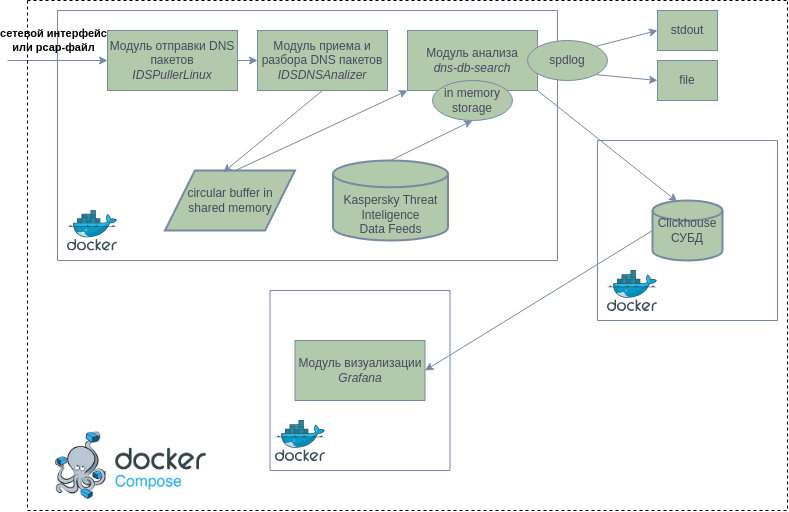

The diagram above was exported from draw.io. Its source (the exported page's mxGraphModel, read from the mxfile embedded in the PNG):
<mxGraphModel dx="989" dy="393" grid="1" gridSize="10" guides="1" tooltips="1" connect="1" arrows="1" fold="1" page="1" pageScale="1" pageWidth="827" pageHeight="1169" math="0" shadow="0">
  <root>
    <mxCell id="0" />
    <mxCell id="1" parent="0" />
    <mxCell id="EVZMrZH57IziyB0BVZsf-10" value="circular buffer in &lt;br&gt;shared memory" style="shape=parallelogram;html=1;strokeWidth=2;perimeter=parallelogramPerimeter;whiteSpace=wrap;rounded=0;arcSize=12;size=0.23;labelBackgroundColor=none;fillColor=#B2C9AB;strokeColor=#788AA3;fontColor=#46495D;" parent="1" vertex="1">
      <mxGeometry x="187.5" y="260" width="130" height="60" as="geometry" />
    </mxCell>
    <mxCell id="EVZMrZH57IziyB0BVZsf-13" value="" style="endArrow=classic;html=1;rounded=0;exitX=0.5;exitY=1;exitDx=0;exitDy=0;entryX=0.448;entryY=0.03;entryDx=0;entryDy=0;entryPerimeter=0;labelBackgroundColor=none;fontColor=default;strokeColor=#788AA3;" parent="1" source="EVZMrZH57IziyB0BVZsf-2" target="EVZMrZH57IziyB0BVZsf-10" edge="1">
      <mxGeometry width="50" height="50" relative="1" as="geometry">
        <mxPoint x="340" y="260" as="sourcePoint" />
        <mxPoint x="390" y="210" as="targetPoint" />
      </mxGeometry>
    </mxCell>
    <mxCell id="EVZMrZH57IziyB0BVZsf-14" value="" style="endArrow=classic;html=1;rounded=0;exitX=0.546;exitY=-0.004;exitDx=0;exitDy=0;exitPerimeter=0;entryX=0;entryY=1;entryDx=0;entryDy=0;labelBackgroundColor=none;fontColor=default;strokeColor=#788AA3;" parent="1" source="EVZMrZH57IziyB0BVZsf-10" target="EVZMrZH57IziyB0BVZsf-3" edge="1">
      <mxGeometry width="50" height="50" relative="1" as="geometry">
        <mxPoint x="340" y="260" as="sourcePoint" />
        <mxPoint x="390" y="210" as="targetPoint" />
      </mxGeometry>
    </mxCell>
    <mxCell id="EVZMrZH57IziyB0BVZsf-15" value="&lt;br&gt;&lt;br&gt;Kaspersky Threat Inteligence&lt;br&gt;Data Feeds" style="strokeWidth=2;html=1;shape=mxgraph.flowchart.database;whiteSpace=wrap;labelBackgroundColor=none;fillColor=#B2C9AB;strokeColor=#788AA3;fontColor=#46495D;rounded=0;" parent="1" vertex="1">
      <mxGeometry x="355.5" y="250" width="115" height="80" as="geometry" />
    </mxCell>
    <mxCell id="EVZMrZH57IziyB0BVZsf-16" value="" style="endArrow=classic;html=1;rounded=0;exitX=0.5;exitY=0;exitDx=0;exitDy=0;exitPerimeter=0;entryX=0.5;entryY=1;entryDx=0;entryDy=0;labelBackgroundColor=none;fontColor=default;strokeColor=#788AA3;" parent="1" source="EVZMrZH57IziyB0BVZsf-15" target="EVZMrZH57IziyB0BVZsf-4" edge="1">
      <mxGeometry width="50" height="50" relative="1" as="geometry">
        <mxPoint x="340" y="260" as="sourcePoint" />
        <mxPoint x="390" y="210" as="targetPoint" />
      </mxGeometry>
    </mxCell>
    <mxCell id="EVZMrZH57IziyB0BVZsf-17" value="" style="endArrow=classic;html=1;rounded=0;exitX=1;exitY=1;exitDx=0;exitDy=0;entryX=0.354;entryY=0.019;entryDx=0;entryDy=0;entryPerimeter=0;labelBackgroundColor=none;fontColor=default;strokeColor=#788AA3;" parent="1" source="EVZMrZH57IziyB0BVZsf-3" target="EVZMrZH57IziyB0BVZsf-9" edge="1">
      <mxGeometry width="50" height="50" relative="1" as="geometry">
        <mxPoint x="340" y="260" as="sourcePoint" />
        <mxPoint x="390" y="210" as="targetPoint" />
      </mxGeometry>
    </mxCell>
    <mxCell id="EVZMrZH57IziyB0BVZsf-18" value="Модуль визуализации&lt;br&gt;&lt;i&gt;Grafana&lt;/i&gt;" style="rounded=0;whiteSpace=wrap;html=1;fontStyle=0;labelBackgroundColor=none;fillColor=#B2C9AB;strokeColor=#788AA3;fontColor=#46495D;" parent="1" vertex="1">
      <mxGeometry x="317.5" y="430" width="130" height="60" as="geometry" />
    </mxCell>
    <mxCell id="EVZMrZH57IziyB0BVZsf-19" value="" style="endArrow=classic;html=1;rounded=0;exitX=0;exitY=0.5;exitDx=0;exitDy=0;exitPerimeter=0;entryX=1;entryY=0.5;entryDx=0;entryDy=0;labelBackgroundColor=none;fontColor=default;strokeColor=#788AA3;" parent="1" source="EVZMrZH57IziyB0BVZsf-9" target="EVZMrZH57IziyB0BVZsf-18" edge="1">
      <mxGeometry width="50" height="50" relative="1" as="geometry">
        <mxPoint x="340" y="260" as="sourcePoint" />
        <mxPoint x="390" y="210" as="targetPoint" />
      </mxGeometry>
    </mxCell>
    <mxCell id="EVZMrZH57IziyB0BVZsf-20" value="" style="swimlane;startSize=0;labelBackgroundColor=none;fillColor=#B2C9AB;strokeColor=#788AA3;fontColor=#46495D;rounded=0;" parent="1" vertex="1">
      <mxGeometry x="80" y="100" width="500" height="250" as="geometry" />
    </mxCell>
    <mxCell id="EVZMrZH57IziyB0BVZsf-23" value="" style="image;sketch=0;aspect=fixed;html=1;points=[];align=center;fontSize=12;image=img/lib/mscae/Docker.svg;labelBackgroundColor=none;fillColor=#B2C9AB;strokeColor=#788AA3;fontColor=#46495D;rounded=0;" parent="EVZMrZH57IziyB0BVZsf-20" vertex="1">
      <mxGeometry x="10" y="199.5" width="50" height="41" as="geometry" />
    </mxCell>
    <mxCell id="EVZMrZH57IziyB0BVZsf-21" value="" style="swimlane;startSize=0;labelBackgroundColor=none;fillColor=#B2C9AB;strokeColor=#788AA3;fontColor=#46495D;rounded=0;" parent="1" vertex="1">
      <mxGeometry x="620" y="230" width="180" height="180" as="geometry" />
    </mxCell>
    <mxCell id="EVZMrZH57IziyB0BVZsf-25" value="" style="image;sketch=0;aspect=fixed;html=1;points=[];align=center;fontSize=12;image=img/lib/mscae/Docker.svg;labelBackgroundColor=none;fillColor=#B2C9AB;strokeColor=#788AA3;fontColor=#46495D;rounded=0;" parent="EVZMrZH57IziyB0BVZsf-21" vertex="1">
      <mxGeometry x="10" y="130" width="50" height="41" as="geometry" />
    </mxCell>
    <mxCell id="EVZMrZH57IziyB0BVZsf-9" value="Clickhouse&lt;br&gt;СУБД" style="strokeWidth=2;html=1;shape=mxgraph.flowchart.database;whiteSpace=wrap;labelBackgroundColor=none;fillColor=#B2C9AB;strokeColor=#788AA3;fontColor=#46495D;rounded=0;" parent="EVZMrZH57IziyB0BVZsf-21" vertex="1">
      <mxGeometry x="55" y="60" width="70" height="60" as="geometry" />
    </mxCell>
    <mxCell id="EVZMrZH57IziyB0BVZsf-22" value="" style="swimlane;startSize=0;labelBackgroundColor=none;fillColor=#B2C9AB;strokeColor=#788AA3;fontColor=#46495D;rounded=0;" parent="1" vertex="1">
      <mxGeometry x="292.5" y="380" width="180" height="180" as="geometry" />
    </mxCell>
    <mxCell id="EVZMrZH57IziyB0BVZsf-24" value="" style="image;sketch=0;aspect=fixed;html=1;points=[];align=center;fontSize=12;image=img/lib/mscae/Docker.svg;labelBackgroundColor=none;fillColor=#B2C9AB;strokeColor=#788AA3;fontColor=#46495D;rounded=0;" parent="EVZMrZH57IziyB0BVZsf-22" vertex="1">
      <mxGeometry x="5.5" y="130" width="50" height="41" as="geometry" />
    </mxCell>
    <mxCell id="82ErQHq7nUao3Rr2qQKm-3" value="&lt;b&gt;сетевой интерфейс &lt;br&gt;или pcap-файл&lt;/b&gt;" style="endArrow=classic;html=1;rounded=0;labelBackgroundColor=none;strokeColor=#788AA3;fontColor=default;entryX=0;entryY=0.5;entryDx=0;entryDy=0;" edge="1" parent="1" target="EVZMrZH57IziyB0BVZsf-1">
      <mxGeometry x="-0.0909" y="20" width="50" height="50" relative="1" as="geometry">
        <mxPoint x="30" y="150" as="sourcePoint" />
        <mxPoint x="100" y="150" as="targetPoint" />
        <mxPoint as="offset" />
      </mxGeometry>
    </mxCell>
    <mxCell id="82ErQHq7nUao3Rr2qQKm-5" value="" style="endArrow=classic;html=1;rounded=0;exitX=1;exitY=0;exitDx=0;exitDy=0;labelBackgroundColor=none;fontColor=default;strokeColor=#788AA3;" edge="1" parent="1" source="82ErQHq7nUao3Rr2qQKm-4">
      <mxGeometry width="50" height="50" relative="1" as="geometry">
        <mxPoint x="620" y="120" as="sourcePoint" />
        <mxPoint x="680" y="120" as="targetPoint" />
        <Array as="points" />
      </mxGeometry>
    </mxCell>
    <mxCell id="82ErQHq7nUao3Rr2qQKm-7" value="" style="endArrow=classic;html=1;rounded=0;exitX=1;exitY=1;exitDx=0;exitDy=0;labelBackgroundColor=none;fontColor=default;strokeColor=#788AA3;" edge="1" parent="1" source="82ErQHq7nUao3Rr2qQKm-4">
      <mxGeometry width="50" height="50" relative="1" as="geometry">
        <mxPoint x="630" y="170" as="sourcePoint" />
        <mxPoint x="680" y="170" as="targetPoint" />
        <Array as="points" />
      </mxGeometry>
    </mxCell>
    <mxCell id="82ErQHq7nUao3Rr2qQKm-8" value="stdout" style="rounded=0;whiteSpace=wrap;html=1;strokeColor=#788AA3;fontColor=#46495D;fillColor=#B2C9AB;" vertex="1" parent="1">
      <mxGeometry x="680" y="100" width="60" height="40" as="geometry" />
    </mxCell>
    <mxCell id="82ErQHq7nUao3Rr2qQKm-9" value="file" style="rounded=0;whiteSpace=wrap;html=1;strokeColor=#788AA3;fontColor=#46495D;fillColor=#B2C9AB;" vertex="1" parent="1">
      <mxGeometry x="680" y="150" width="60" height="40" as="geometry" />
    </mxCell>
    <mxCell id="82ErQHq7nUao3Rr2qQKm-20" value="" style="swimlane;startSize=0;labelBackgroundColor=none;fillColor=#B2C9AB;strokeColor=#000000;fontColor=#46495D;rounded=0;dashed=1;" vertex="1" parent="1">
      <mxGeometry x="50" y="90" width="760" height="510" as="geometry" />
    </mxCell>
    <mxCell id="EVZMrZH57IziyB0BVZsf-1" value="Модуль отправки DNS пакетов&lt;br&gt;&lt;i&gt;IDSPullerLinux&lt;/i&gt;" style="rounded=0;whiteSpace=wrap;html=1;labelBackgroundColor=none;fillColor=#B2C9AB;strokeColor=#788AA3;fontColor=#46495D;" parent="82ErQHq7nUao3Rr2qQKm-20" vertex="1">
      <mxGeometry x="80" y="30" width="130" height="60" as="geometry" />
    </mxCell>
    <mxCell id="EVZMrZH57IziyB0BVZsf-2" value="Модуль приема и разбора DNS пакетов&lt;br&gt;&lt;i&gt;IDSDNSAnalizer&lt;/i&gt;" style="rounded=0;whiteSpace=wrap;html=1;fontStyle=0;labelBackgroundColor=none;fillColor=#B2C9AB;strokeColor=#788AA3;fontColor=#46495D;" parent="82ErQHq7nUao3Rr2qQKm-20" vertex="1">
      <mxGeometry x="230" y="30" width="130" height="60" as="geometry" />
    </mxCell>
    <mxCell id="EVZMrZH57IziyB0BVZsf-5" value="" style="endArrow=classic;html=1;rounded=0;exitX=1;exitY=0.5;exitDx=0;exitDy=0;entryX=0;entryY=0.5;entryDx=0;entryDy=0;labelBackgroundColor=none;fontColor=default;strokeColor=#788AA3;" parent="82ErQHq7nUao3Rr2qQKm-20" source="EVZMrZH57IziyB0BVZsf-1" target="EVZMrZH57IziyB0BVZsf-2" edge="1">
      <mxGeometry width="50" height="50" relative="1" as="geometry">
        <mxPoint x="320" y="170" as="sourcePoint" />
        <mxPoint x="370" y="120" as="targetPoint" />
        <Array as="points" />
      </mxGeometry>
    </mxCell>
    <mxCell id="EVZMrZH57IziyB0BVZsf-3" value="Модуль анализа&lt;br&gt;&lt;i&gt;dns-db-search&lt;/i&gt;" style="rounded=0;whiteSpace=wrap;html=1;fontStyle=0;labelBackgroundColor=none;fillColor=#B2C9AB;strokeColor=#788AA3;fontColor=#46495D;" parent="82ErQHq7nUao3Rr2qQKm-20" vertex="1">
      <mxGeometry x="380" y="30" width="130" height="60" as="geometry" />
    </mxCell>
    <mxCell id="EVZMrZH57IziyB0BVZsf-4" value="in memory&lt;br&gt;storage" style="ellipse;whiteSpace=wrap;html=1;labelBackgroundColor=none;fillColor=#B2C9AB;strokeColor=#788AA3;fontColor=#46495D;rounded=0;" parent="82ErQHq7nUao3Rr2qQKm-20" vertex="1">
      <mxGeometry x="405" y="80" width="80" height="40" as="geometry" />
    </mxCell>
    <mxCell id="82ErQHq7nUao3Rr2qQKm-4" value="spdlog" style="ellipse;whiteSpace=wrap;html=1;labelBackgroundColor=none;fillColor=#B2C9AB;strokeColor=#788AA3;fontColor=#46495D;rounded=0;" vertex="1" parent="82ErQHq7nUao3Rr2qQKm-20">
      <mxGeometry x="500" y="40" width="80" height="40" as="geometry" />
    </mxCell>
    <mxCell id="82ErQHq7nUao3Rr2qQKm-23" value="" style="shape=image;verticalLabelPosition=bottom;labelBackgroundColor=default;verticalAlign=top;aspect=fixed;imageAspect=0;image=data:image/webp,(base64 omitted: 12232 chars);" vertex="1" parent="82ErQHq7nUao3Rr2qQKm-20">
      <mxGeometry x="10" y="420" width="187.01" height="90" as="geometry" />
    </mxCell>
  </root>
</mxGraphModel>